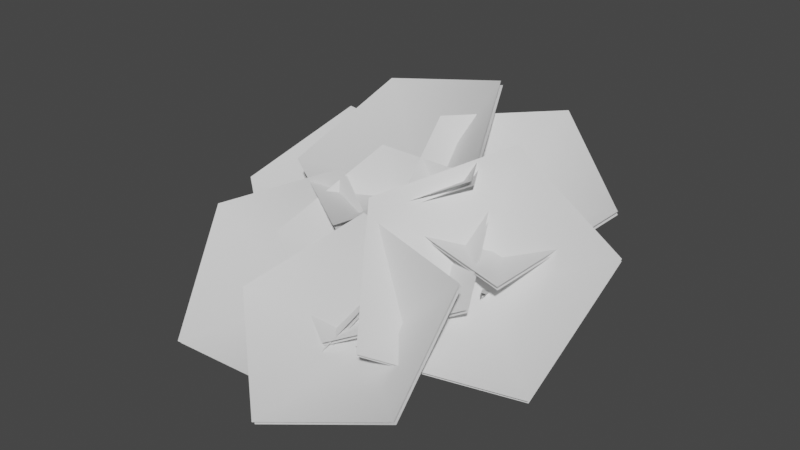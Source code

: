 # Source: fe_canopy_10-00-8.blend  (saved by Blender 3.0.42; exported with 4.5.12 LTS)
import bpy
from mathutils import Matrix  # noqa: F401  (used for matrix-valued properties, if any)

bpy.ops.wm.read_factory_settings(use_empty=True)
scene = bpy.context.scene
scene.name = 'Scene'

# ---- materials (node trees are filled in below, after node groups)
mat_material_002 = bpy.data.materials.new('Material.002')
mat_material_002.use_transparent_shadow = False

# ---- material node trees
mat_material_002.use_nodes = True; mat_material_002.node_tree.nodes.clear()
_N = mat_material_002.node_tree.nodes; _L = mat_material_002.node_tree.links
n0 = _N.new('ShaderNodeBsdfPrincipled'); n0.name = 'Principled BSDF'; n0.location = (10, 300)
n0.distribution = 'GGX'
n0.subsurface_method = 'RANDOM_WALK_SKIN'
n0.inputs[3].default_value = 1.45
n0.inputs[27].default_value = (0.0, 0.0, 0.0, 1.0)
n0.inputs[28].default_value = 1.0
n1 = _N.new('ShaderNodeOutputMaterial'); n1.name = 'Material Output'; n1.location = (300, 300)
_L.new(n0.outputs[0], n1.inputs[0])
n1.is_active_output = True

# ---- world
world_world = bpy.data.worlds.new('World'); scene.world = world_world
world_world.use_nodes = True; world_world.node_tree.nodes.clear()
_N = world_world.node_tree.nodes; _L = world_world.node_tree.links
n0 = _N.new('ShaderNodeOutputWorld'); n0.name = 'World Output'; n0.location = (300, 300)
n1 = _N.new('ShaderNodeBackground'); n1.name = 'Background'; n1.location = (10, 300)
n1.inputs[0].default_value = (0.05088, 0.05088, 0.05088, 1.0)
_L.new(n1.outputs[0], n0.inputs[0])
n0.is_active_output = True
world_world.color = (0.05088, 0.05088, 0.05088)
world_world.use_sun_shadow = False
world_world.sun_shadow_jitter_overblur = 0.0

# ---- meshes
me_fe_mountains1_lt5_gmdl = bpy.data.meshes.new('FE_mountains1_Lt5.gmdl')
me_fe_mountains1_lt5_gmdl.from_pydata([(0.1156, -0.6284, 0.1833), (0.2272, -0.7209, 0.04708), (0.2073, -0.4027, -0.1071), (0.09867, -0.3345, 0.07093), (0.01626, -0.7286, 0.0779), (-0.01606, -0.432, -0.06838), (0.4846, -0.8537, 0.5799), (0.4698, -0.8223, 0.5988), (0.4622, -0.8513, 0.5996), (-0.3106, -0.8523, 0.6563), (-0.3232, -0.8887, 0.6351), (-0.2931, -0.8886, 0.6539), (0.199, -2.127, 0.02396), (0.2356, -2.128, 0.01041), (0.2233, -2.123, 0.04366), (-0.05136, 0.1823, -0.006929), (0.03369, 0.01845, 0.1175), (0.1052, 0.06733, -0.1158), (0.2272, -0.7209, 0.04708), (0.2074, -1.114, -0.1397), (0.04206, -1.093, -0.1118), (0.01626, -0.7286, 0.0779), (0.1342, -1.112, -0.002957), (0.1148, -0.8294, 0.2087), (0.1342, -1.112, -0.002957), (-0.1243, -0.01799, -0.07125), (0.1156, -0.6284, 0.1833), (0.2909, -0.6717, 0.2981), (0.331, -0.759, 0.2463), (0.2497, -0.7673, 0.3114), (0.1148, -0.8294, 0.2087), (-0.1522, -0.7815, 0.3101), (-0.1242, -0.6817, 0.3497), (-0.07153, -0.7752, 0.3647), (-0.07153, -0.7752, 0.3647), (0.2293, -1.569, -0.2106), (0.1301, -1.559, -0.1736), (0.1989, -1.56, -0.1045), (0.4033, -0.7405, 0.4522), (0.4285, -0.7938, 0.4202), (0.3905, -0.7893, 0.4532), (-0.2722, -0.8133, 0.4849), (-0.2527, -0.754, 0.5196), (-0.2255, -0.8109, 0.515), (-0.1242, -0.6817, 0.3497), (-0.2255, -0.8109, 0.515), (0.261, -1.902, -0.1368), (0.1938, -1.899, -0.1115), (0.2383, -1.893, -0.07832), (0.4033, -0.7405, 0.4522), (0.4622, -0.8513, 0.5996), (0.2233, -2.123, 0.04366), (0.2233, -2.123, 0.04366), (0.1052, 0.06733, -0.1158), (0.7205, -1.483, 0.2862), (0.7442, -1.455, 0.3166), (0.721, -1.483, 0.3302), (0.04152, -0.6947, 0.02561), (0.1234, -0.5891, 0.1374), (0.4624, -0.9128, 0.1399), (0.3973, -1.008, 0.03706), (0.04028, -0.7847, 0.2027), (0.3832, -1.012, 0.1871), (0.04028, -0.7847, 0.2027), (0.6344, -1.142, 0.2006), (0.5852, -1.213, 0.1063), (0.5582, -1.204, 0.2158), (0.721, -1.483, 0.3302), (0.721, -1.483, 0.3302), (0.1234, -0.5891, 0.1374), (0.04152, -0.6947, 0.02561), (0.04028, -0.7847, 0.2027), (0.51, -1.305, 0.971), (-0.2632, -1.792, 0.5889), (-0.2527, -0.8729, 0.5885), (-0.2594, -0.8901, 0.624), (0.1002, -0.4493, 1.352), (-0.8809, -0.476, 1.156), (0.5034, -1.322, 1.006), (-0.2699, -1.809, 0.6243), (-1.09, -1.308, 0.712), (-1.083, -1.291, 0.6766), (-0.8742, -0.4589, 1.12), (0.107, -0.4321, 1.316), (0.8989, -1.553, 0.4479), (0.003788, -1.502, 0.6523), (0.4487, -0.7897, 0.502), (0.4552, -0.8061, 0.5346), (1.264, -0.7577, 0.8152), (0.563, -0.2817, 1.196), (0.9053, -1.569, 0.4801), (0.01034, -1.519, 0.6849), (-0.1931, -0.7559, 1.108), (-0.1996, -0.7395, 1.076), (0.5565, -0.2654, 1.164), (1.258, -0.7414, 0.7825), (0.4112, -2.344, 0.1488), (-0.05436, -1.68, 0.8288), (0.6581, -1.356, 0.2352), (0.6709, -1.381, 0.2678), (1.436, -1.974, 0.07701), (1.506, -1.108, 0.7001), (0.4239, -2.368, 0.181), (-0.04149, -1.704, 0.8614), (0.599, -0.9568, 1.168), (0.5862, -0.9324, 1.136), (1.493, -1.083, 0.6676), (1.423, -1.949, 0.04441), (-0.608, -2.321, 0.2372), (-0.06745, -1.701, 0.7229), (0.2257, -2.042, -0.04109), (0.2261, -2.066, -0.01097), (0.04487, -2.918, -0.1978), (0.9253, -2.604, 0.04236), (-0.6075, -2.344, 0.267), (-0.06704, -1.725, 0.753), (0.8411, -1.878, 0.6195), (0.8407, -1.854, 0.5894), (0.9249, -2.58, 0.01226), (0.04441, -2.894, -0.2279), (-1.619, -1.281, 0.3752), (-1.166, -0.6062, 0.8749), (-0.7842, -0.9587, 0.1577), (-0.785, -0.9812, 0.1889), (-0.8936, -1.85, 0.02909), (-0.0612, -1.467, 0.3294), (-1.62, -1.303, 0.406), (-1.167, -0.6288, 0.9061), (-0.2435, -0.7249, 0.8603), (-0.2426, -0.7023, 0.8292), (-0.06042, -1.445, 0.2983), (-0.8928, -1.827, -0.002083), (-0.8963, -1.097, 0.2301), (-0.8769, -1.127, 0.1979), (-0.8584, -1.119, 0.2312), (0.1267, -0.5382, 0.08646), (0.1864, -0.6754, 0.03837), (-0.2822, -0.782, -0.02117), (-0.3484, -0.6409, 0.0045), (0.08198, -0.6773, 0.1967), (-0.2959, -0.7398, 0.1105), (0.08198, -0.6773, 0.1967), (-0.6485, -0.9409, 0.03671), (-0.7074, -0.8409, 0.06238), (-0.6352, -0.8955, 0.1163), (-0.2959, -0.7398, 0.1105), (-0.8963, -1.097, 0.2301), (0.1864, -0.6754, 0.03837), (0.1267, -0.5382, 0.08646), (0.08198, -0.6773, 0.1967), (-0.7776, -1.827, 0.3987), (-0.4415, -1.079, 0.9017), (0.000207, -1.368, 0.1811), (0.003036, -1.39, 0.2126), (0.04062, -2.273, 0.05436), (0.8036, -1.753, 0.3587), (-0.7747, -1.85, 0.4298), (-0.4387, -1.101, 0.9332), (0.4963, -1.043, 0.8906), (0.4935, -1.02, 0.8591), (0.8008, -1.73, 0.3272), (0.03772, -2.251, 0.02284), (-1.458, -1.754, 0.3756), (-0.5824, -1.345, 0.7732), (-0.583, -1.712, -0.125), (-0.584, -1.74, -0.09376), (-1.108, -2.542, -0.2723), (-0.05279, -2.537, -0.2321), (-1.459, -1.782, 0.4064), (-0.5834, -1.373, 0.8043), (0.2502, -1.819, 0.4257), (0.2512, -1.791, 0.3945), (-0.05182, -2.508, -0.2633), (-1.107, -2.514, -0.3035), (-0.661, -1.845, -0.09434), (-0.6199, -1.87, -0.09437), (-0.638, -1.862, -0.06085), (0.07194, -0.6162, 0.05929), (0.1924, -0.7165, 0.06421), (-0.1657, -1.136, -0.1136), (-0.2847, -1.074, -0.1202), (0.07797, -0.7235, 0.1912), (-0.2222, -1.114, -0.01204), (0.07797, -0.7235, 0.1912), (-0.4292, -1.544, -0.1586), (-0.5172, -1.496, -0.1736), (-0.4678, -1.509, -0.09955), (-0.2222, -1.114, -0.01204), (0.1924, -0.7165, 0.06421), (0.07194, -0.6162, 0.05929), (0.07797, -0.7235, 0.1912), (-0.03326, -1.438, 0.2362), (0.01515, -1.439, 0.2392), (-0.006561, -1.437, 0.2717), (0.03594, -0.7047, 0.04155), (0.1655, -0.7117, 0.05229), (0.09938, -1.024, 0.05106), (-0.02095, -1.007, 0.04621), (0.07355, -0.7459, 0.1932), (0.04771, -1.006, 0.1431), (0.07355, -0.7459, 0.1932), (0.05295, -1.245, 0.1087), (-0.04486, -1.216, 0.09822), (0.01426, -1.206, 0.1663), (-0.006561, -1.437, 0.2717), (0.1655, -0.7117, 0.05229), (0.03594, -0.7047, 0.04155), (0.07355, -0.7459, 0.1932), (0.4846, -0.8537, 0.5799), (0.4698, -0.8223, 0.5988), (0.4622, -0.8513, 0.5996), (0.4622, -0.8513, 0.5996), (0.1156, -0.6284, 0.1833)], [(12, 14), (147, 148), (70, 71), (54, 56), (147, 149), (13, 14), (132, 134), (55, 56), (148, 149), (69, 70), (69, 71), (43, 45), (45, 41), (188, 190), (188, 189), (206, 207), (189, 190), (205, 206), (205, 207), (191, 193)], [(1, 2, 0), (0, 2, 3), (4, 0, 5), (0, 3, 5), (1, 4, 2), (4, 5, 2), (8, 6, 208, 210), (15, 16, 17), (18, 19, 21), (19, 20, 21), (21, 20, 23), (20, 22, 23), (19, 18, 24), (18, 23, 24), (15, 17, 25), (15, 25, 16), (26, 27, 18), (18, 27, 28), (23, 29, 26), (26, 29, 27), (18, 28, 30), (28, 29, 30), (26, 21, 32), (21, 31, 32), (21, 23, 31), (23, 33, 31), (32, 34, 26), (26, 34, 23), (19, 35, 20), (20, 35, 36), (35, 19, 37), (19, 22, 37), (20, 36, 22), (36, 37, 22), (27, 38, 28), (28, 38, 39), (29, 40, 27), (27, 40, 38), (28, 39, 29), (39, 40, 29), (32, 31, 42), (31, 41, 42), (31, 33, 41), (33, 43, 41), (42, 45, 44), (44, 45, 33), (35, 46, 36), (36, 46, 47), (37, 48, 35), (35, 48, 46), (36, 47, 37), (47, 48, 37), (39, 38, 6), (38, 7, 6), (40, 8, 49), (49, 8, 7), (40, 39, 50), (39, 6, 50), (41, 10, 42), (42, 10, 9), (41, 43, 10), (43, 11, 10), (42, 9, 43), (9, 11, 43), (46, 13, 47), (47, 13, 12), (48, 51, 46), (46, 51, 13), (48, 47, 52), (47, 12, 52), (2, 17, 3), (3, 17, 16), (5, 3, 25), (3, 16, 25), (2, 5, 53), (5, 25, 53), (57, 58, 60), (58, 59, 60), (58, 61, 59), (61, 62, 59), (57, 60, 63), (60, 62, 63), (64, 65, 59), (60, 59, 65), (59, 62, 64), (62, 66, 64), (60, 65, 62), (65, 66, 62), (65, 64, 54), (64, 55, 54), (66, 67, 64), (64, 67, 55), (66, 65, 68), (65, 54, 68), (72, 73, 74), (75, 76, 77), (78, 76, 75), (79, 75, 80), (78, 75, 79), (74, 81, 82), (83, 74, 82), (72, 74, 83), (80, 75, 77), (74, 73, 81), (84, 85, 86), (87, 88, 89), (90, 88, 87), (91, 87, 92), (90, 87, 91), (86, 93, 94), (95, 86, 94), (84, 86, 95), (92, 87, 89), (86, 85, 93), (96, 97, 98), (99, 100, 101), (102, 100, 99), (103, 99, 104), (102, 99, 103), (98, 105, 106), (107, 98, 106), (96, 98, 107), (104, 99, 101), (98, 97, 105), (108, 109, 110), (111, 112, 113), (114, 112, 111), (115, 111, 116), (114, 111, 115), (110, 117, 118), (119, 110, 118), (108, 110, 119), (116, 111, 113), (110, 109, 117), (120, 121, 122), (123, 124, 125), (126, 124, 123), (127, 123, 128), (126, 123, 127), (122, 129, 130), (131, 122, 130), (120, 122, 131), (128, 123, 125), (122, 121, 129), (136, 137, 135), (135, 137, 138), (136, 139, 137), (139, 140, 137), (135, 138, 141), (138, 140, 141), (143, 138, 142), (138, 137, 142), (142, 137, 144), (137, 140, 144), (138, 143, 145), (143, 144, 145), (143, 142, 132), (142, 133, 132), (142, 144, 133), (144, 134, 133), (143, 146, 144), (146, 134, 144), (150, 151, 152), (153, 154, 155), (156, 154, 153), (157, 153, 158), (156, 153, 157), (152, 159, 160), (161, 152, 160), (150, 152, 161), (158, 153, 155), (152, 151, 159), (162, 163, 164), (165, 166, 167), (168, 166, 165), (169, 165, 170), (168, 165, 169), (164, 171, 172), (173, 164, 172), (162, 164, 173), (170, 165, 167), (164, 163, 171), (179, 180, 178), (177, 178, 180), (178, 181, 179), (181, 182, 179), (177, 180, 183), (180, 182, 183), (184, 185, 179), (180, 179, 185), (179, 182, 184), (182, 186, 184), (180, 185, 187), (185, 186, 187), (184, 175, 185), (185, 175, 174), (176, 175, 186), (184, 186, 175), (176, 186, 174), (185, 174, 186), (195, 196, 194), (194, 196, 197), (196, 195, 199), (195, 198, 199), (194, 197, 200), (197, 199, 200), (196, 201, 197), (197, 201, 202), (201, 196, 203), (196, 199, 203), (197, 202, 199), (202, 203, 199), (202, 201, 191), (201, 192, 191), (203, 193, 201), (201, 193, 192), (203, 202, 204), (202, 191, 204), (208, 209, 210), (50, 6, 208, 211), (6, 7, 209, 208), (7, 8, 210, 209), (23, 18, 212), (18, 21, 212), (18, 30, 212), (23, 21, 212), (26, 18, 212), (4, 1, 212), (0, 4, 212), (26, 23, 212), (21, 26, 212), (1, 0, 212)])
me_fe_mountains1_lt5_gmdl.polygons.foreach_set('use_smooth', [1, 1, 1, 1, 1, 1, 0, 1, 1, 1, 1, 1, 1, 1, 1, 1, 1, 1, 1, 1, 1, 1, 1, 1, 1, 1, 1, 1, 1, 1, 1, 1, 1, 1, 1, 1, 1, 1, 1, 1, 1, 1, 1, 1, 1, 1, 1, 1, 1, 1, 1, 1, 1, 1, 1, 1, 1, 1, 1, 1, 1, 1, 1, 1, 1, 1, 1, 1, 1, 1, 1, 1, 1, 1, 1, 1, 1, 1, 1, 1, 1, 1, 1, 1, 1, 1, 1, 1, 1, 1, 1, 1, 1, 1, 1, 1, 1, 1, 1, 1, 1, 1, 1, 1, 1, 1, 1, 1, 1, 1, 1, 1, 1, 1, 1, 1, 1, 1, 1, 1, 1, 1, 1, 1, 1, 1, 1, 1, 1, 1, 1, 1, 1, 1, 1, 1, 1, 1, 1, 1, 1, 1, 1, 1, 1, 1, 1, 1, 1, 1, 1, 1, 1, 1, 1, 1, 1, 1, 1, 1, 1, 1, 1, 1, 1, 1, 1, 1, 1, 1, 1, 1, 1, 1, 1, 1, 1, 1, 1, 1, 1, 1, 1, 1, 1, 1, 1, 1, 1, 1, 1, 1, 1, 1, 1, 1, 1, 1, 1, 1, 1, 1, 1, 1, 1, 1, 1, 1, 1, 1, 1, 1, 1, 1, 1, 1, 1, 1, 1, 1, 1, 1, 1, 1, 1, 1, 1, 1, 1, 1, 1, 1])
_uv = me_fe_mountains1_lt5_gmdl.uv_layers.new(name='UVMap')
_uv.uv.foreach_set('vector', [0.8934, 0.6222, 0.8598, 0.7253, 0.8523, 0.6177, 0.8523, 0.6177, 0.8598, 0.7253, 0.8181, 0.7113, 0.8785, 0.6191, 0.8523, 0.6177, 0.8469, 0.7181, 0.8523, 0.6177, 0.8181, 0.7113, 0.8469, 0.7181, 0.8934, 0.6222, 0.8785, 0.6191, 0.8598, 0.7253, 0.8785, 0.6191, 0.8469, 0.7181, 0.8598, 0.7253, 0.0, 0.0, 0.0, 0.0, 0.0, 0.0, 0.0, 0.0, 0.7157, 0.8369, 0.7255, 0.7846, 0.7633, 0.8324, 0.7384, 0.9654, 0.8391, 0.8856, 0.7231, 0.9663, 0.8391, 0.8856, 0.8275, 0.8906, 0.7231, 0.9663, 0.7231, 0.9663, 0.8275, 0.8906, 0.7124, 0.9303, 0.8275, 0.8906, 0.8149, 0.879, 0.7124, 0.9303, 0.8391, 0.8856, 0.7384, 0.9654, 0.8149, 0.879, 0.7384, 0.9654, 0.7124, 0.9303, 0.8149, 0.879, 0.7157, 0.8369, 0.7633, 0.8324, 0.7558, 0.8128, 0.7157, 0.8369, 0.7558, 0.8128, 0.7255, 0.7846, 0.6975, 0.972, 0.6782, 0.9401, 0.7384, 0.9654, 0.7384, 0.9654, 0.6782, 0.9401, 0.6999, 0.9269, 0.7124, 0.9303, 0.6834, 0.9203, 0.6975, 0.972, 0.6975, 0.972, 0.6834, 0.9203, 0.6782, 0.9401, 0.7384, 0.9654, 0.6999, 0.9269, 0.7124, 0.9303, 0.6999, 0.9269, 0.6834, 0.9203, 0.7124, 0.9303, 0.6975, 0.972, 0.7231, 0.9663, 0.6398, 0.9433, 0.7231, 0.9663, 0.6538, 0.9309, 0.6398, 0.9433, 0.7231, 0.9663, 0.7124, 0.9303, 0.6538, 0.9309, 0.7124, 0.9303, 0.6474, 0.9251, 0.6538, 0.9309, 0.6398, 0.9433, 0.6474, 0.9251, 0.6975, 0.972, 0.6975, 0.972, 0.6474, 0.9251, 0.7124, 0.9303, 0.8391, 0.8856, 0.9286, 0.775, 0.8275, 0.8906, 0.8275, 0.8906, 0.9286, 0.775, 0.9154, 0.7756, 0.9286, 0.775, 0.8391, 0.8856, 0.9063, 0.7693, 0.8391, 0.8856, 0.8149, 0.879, 0.9063, 0.7693, 0.8275, 0.8906, 0.9154, 0.7756, 0.8149, 0.879, 0.9154, 0.7756, 0.9063, 0.7693, 0.8149, 0.879, 0.6782, 0.9401, 0.6503, 0.8974, 0.6999, 0.9269, 0.6999, 0.9269, 0.6503, 0.8974, 0.6679, 0.8868, 0.6834, 0.9203, 0.6559, 0.8846, 0.6782, 0.9401, 0.6782, 0.9401, 0.6559, 0.8846, 0.6503, 0.8974, 0.6999, 0.9269, 0.6679, 0.8868, 0.6834, 0.9203, 0.6679, 0.8868, 0.6559, 0.8846, 0.6834, 0.9203, 0.6398, 0.9433, 0.6538, 0.9309, 0.5917, 0.908, 0.6538, 0.9309, 0.6064, 0.8988, 0.5917, 0.908, 0.6538, 0.9309, 0.6474, 0.9251, 0.6064, 0.8988, 0.6474, 0.9251, 0.6015, 0.8938, 0.6064, 0.8988, 0.5917, 0.908, 0.6015, 0.8938, 0.6398, 0.9433, 0.6398, 0.9433, 0.6015, 0.8938, 0.6474, 0.9251, 0.9286, 0.775, 0.9597, 0.6729, 0.9154, 0.7756, 0.9154, 0.7756, 0.9597, 0.6729, 0.9497, 0.6726, 0.9063, 0.7693, 0.9439, 0.6685, 0.9286, 0.775, 0.9286, 0.775, 0.9439, 0.6685, 0.9597, 0.6729, 0.9154, 0.7756, 0.9497, 0.6726, 0.9063, 0.7693, 0.9497, 0.6726, 0.9439, 0.6685, 0.9063, 0.7693, 0.6679, 0.8868, 0.6503, 0.8974, 0.6365, 0.8456, 0.6503, 0.8974, 0.6261, 0.8518, 0.6365, 0.8456, 0.6559, 0.8846, 0.6293, 0.8442, 0.6503, 0.8974, 0.6503, 0.8974, 0.6293, 0.8442, 0.6261, 0.8518, 0.6559, 0.8846, 0.6679, 0.8868, 0.6293, 0.8442, 0.6679, 0.8868, 0.6365, 0.8456, 0.6293, 0.8442, 0.6064, 0.8988, 0.5731, 0.8579, 0.5917, 0.908, 0.5917, 0.908, 0.5731, 0.8579, 0.5632, 0.8642, 0.6064, 0.8988, 0.6015, 0.8938, 0.5731, 0.8579, 0.6015, 0.8938, 0.57, 0.854, 0.5731, 0.8579, 0.5917, 0.908, 0.5632, 0.8642, 0.6015, 0.8938, 0.5632, 0.8642, 0.57, 0.854, 0.6015, 0.8938, 0.9597, 0.6729, 0.951, 0.5913, 0.9497, 0.6726, 0.9497, 0.6726, 0.951, 0.5913, 0.9448, 0.591, 0.9439, 0.6685, 0.9405, 0.5882, 0.9597, 0.6729, 0.9597, 0.6729, 0.9405, 0.5882, 0.951, 0.5913, 0.9439, 0.6685, 0.9497, 0.6726, 0.9405, 0.5882, 0.9497, 0.6726, 0.9448, 0.591, 0.9405, 0.5882, 0.8598, 0.7253, 0.7633, 0.8324, 0.8181, 0.7113, 0.8181, 0.7113, 0.7633, 0.8324, 0.7255, 0.7846, 0.8469, 0.7181, 0.8181, 0.7113, 0.7558, 0.8128, 0.8181, 0.7113, 0.7255, 0.7846, 0.7558, 0.8128, 0.8598, 0.7253, 0.8469, 0.7181, 0.7633, 0.8324, 0.8469, 0.7181, 0.7558, 0.8128, 0.7633, 0.8324, 0.2661, 0.0264, 0.2793, 0.03063, 0.1431, 0.1221, 0.2793, 0.03063, 0.1622, 0.1253, 0.1431, 0.1221, 0.2793, 0.03063, 0.282, 0.066, 0.1622, 0.1253, 0.282, 0.066, 0.1704, 0.1489, 0.1622, 0.1253, 0.2661, 0.0264, 0.1431, 0.1221, 0.282, 0.066, 0.1431, 0.1221, 0.1704, 0.1489, 0.282, 0.066, 0.09385, 0.2185, 0.0729, 0.2117, 0.1622, 0.1253, 0.1431, 0.1221, 0.1622, 0.1253, 0.0729, 0.2117, 0.1622, 0.1253, 0.1704, 0.1489, 0.09385, 0.2185, 0.1704, 0.1489, 0.1023, 0.2319, 0.09385, 0.2185, 0.1431, 0.1221, 0.0729, 0.2117, 0.1704, 0.1489, 0.0729, 0.2117, 0.1023, 0.2319, 0.1704, 0.1489, 0.0729, 0.2117, 0.09385, 0.2185, 0.03183, 0.3482, 0.09385, 0.2185, 0.03954, 0.3499, 0.03183, 0.3482, 0.1023, 0.2319, 0.04342, 0.3601, 0.09385, 0.2185, 0.09385, 0.2185, 0.04342, 0.3601, 0.03954, 0.3499, 0.1023, 0.2319, 0.0729, 0.2117, 0.04342, 0.3601, 0.0729, 0.2117, 0.03183, 0.3482, 0.04342, 0.3601, 0.02162, 0.5344, 0.3655, 0.4402, 0.2516, 0.7084, 0.6873, 0.2876, 0.4633, 0.4665, 0.8015, 0.5627, 0.4573, 0.1135, 0.4633, 0.4665, 0.6873, 0.2876, 0.8012, 0.0193, 0.6873, 0.2876, 0.9826, 0.2973, 0.4573, 0.1135, 0.6873, 0.2876, 0.8012, 0.0193, 0.2516, 0.7084, 0.547, 0.7182, 0.3658, 0.9836, 0.02759, 0.8874, 0.2516, 0.7084, 0.3658, 0.9836, 0.02162, 0.5344, 0.2516, 0.7084, 0.02759, 0.8874, 0.9826, 0.2973, 0.6873, 0.2876, 0.8015, 0.5627, 0.2516, 0.7084, 0.3655, 0.4402, 0.547, 0.7182, 0.02162, 0.5344, 0.3655, 0.4402, 0.2516, 0.7084, 0.6873, 0.2876, 0.4633, 0.4665, 0.8015, 0.5627, 0.4573, 0.1135, 0.4633, 0.4665, 0.6873, 0.2876, 0.8012, 0.0193, 0.6873, 0.2876, 0.9826, 0.2973, 0.4573, 0.1135, 0.6873, 0.2876, 0.8012, 0.0193, 0.2516, 0.7084, 0.547, 0.7182, 0.3658, 0.9836, 0.02759, 0.8874, 0.2516, 0.7084, 0.3658, 0.9836, 0.02162, 0.5344, 0.2516, 0.7084, 0.02759, 0.8874, 0.9826, 0.2973, 0.6873, 0.2876, 0.8015, 0.5627, 0.2516, 0.7084, 0.3655, 0.4402, 0.547, 0.7182, 0.02162, 0.5344, 0.3655, 0.4402, 0.2516, 0.7084, 0.6873, 0.2876, 0.4633, 0.4665, 0.8015, 0.5627, 0.4573, 0.1135, 0.4633, 0.4665, 0.6873, 0.2876, 0.8012, 0.0193, 0.6873, 0.2876, 0.9826, 0.2973, 0.4573, 0.1135, 0.6873, 0.2876, 0.8012, 0.0193, 0.2516, 0.7084, 0.547, 0.7182, 0.3658, 0.9836, 0.02759, 0.8874, 0.2516, 0.7084, 0.3658, 0.9836, 0.02162, 0.5344, 0.2516, 0.7084, 0.02759, 0.8874, 0.9826, 0.2973, 0.6873, 0.2876, 0.8015, 0.5627, 0.2516, 0.7084, 0.3655, 0.4402, 0.547, 0.7182, 0.02162, 0.5344, 0.3655, 0.4402, 0.2516, 0.7084, 0.6873, 0.2876, 0.4633, 0.4665, 0.8015, 0.5627, 0.4573, 0.1135, 0.4633, 0.4665, 0.6873, 0.2876, 0.8012, 0.0193, 0.6873, 0.2876, 0.9826, 0.2973, 0.4573, 0.1135, 0.6873, 0.2876, 0.8012, 0.0193, 0.2516, 0.7084, 0.547, 0.7182, 0.3658, 0.9836, 0.02759, 0.8874, 0.2516, 0.7084, 0.3658, 0.9836, 0.02162, 0.5344, 0.2516, 0.7084, 0.02759, 0.8874, 0.9826, 0.2973, 0.6873, 0.2876, 0.8015, 0.5627, 0.2516, 0.7084, 0.3655, 0.4402, 0.547, 0.7182, 0.02162, 0.5344, 0.3655, 0.4402, 0.2516, 0.7084, 0.6873, 0.2876, 0.4633, 0.4665, 0.8015, 0.5627, 0.4573, 0.1135, 0.4633, 0.4665, 0.6873, 0.2876, 0.8012, 0.0193, 0.6873, 0.2876, 0.9826, 0.2973, 0.4573, 0.1135, 0.6873, 0.2876, 0.8012, 0.0193, 0.2516, 0.7084, 0.547, 0.7182, 0.3658, 0.9836, 0.02759, 0.8874, 0.2516, 0.7084, 0.3658, 0.9836, 0.02162, 0.5344, 0.2516, 0.7084, 0.02759, 0.8874, 0.9826, 0.2973, 0.6873, 0.2876, 0.8015, 0.5627, 0.2516, 0.7084, 0.3655, 0.4402, 0.547, 0.7182, 0.4043, 0.157, 0.2793, 0.2537, 0.3879, 0.1546, 0.3879, 0.1546, 0.2793, 0.2537, 0.2628, 0.249, 0.4043, 0.157, 0.3998, 0.1971, 0.2793, 0.2537, 0.3998, 0.1971, 0.2873, 0.2699, 0.2793, 0.2537, 0.3879, 0.1546, 0.2628, 0.249, 0.3998, 0.1971, 0.2628, 0.249, 0.2873, 0.2699, 0.3998, 0.1971, 0.1661, 0.344, 0.2628, 0.249, 0.1838, 0.3453, 0.2628, 0.249, 0.2793, 0.2537, 0.1838, 0.3453, 0.1838, 0.3453, 0.2793, 0.2537, 0.1943, 0.3524, 0.2793, 0.2537, 0.2873, 0.2699, 0.1943, 0.3524, 0.2628, 0.249, 0.1661, 0.344, 0.2873, 0.2699, 0.1661, 0.344, 0.1943, 0.3524, 0.2873, 0.2699, 0.1661, 0.344, 0.1838, 0.3453, 0.1201, 0.4494, 0.1838, 0.3453, 0.1232, 0.4439, 0.1201, 0.4494, 0.1838, 0.3453, 0.1943, 0.3524, 0.1232, 0.4439, 0.1943, 0.3524, 0.133, 0.4472, 0.1232, 0.4439, 0.1661, 0.344, 0.1201, 0.4494, 0.1943, 0.3524, 0.1201, 0.4494, 0.133, 0.4472, 0.1943, 0.3524, 0.02162, 0.5344, 0.3655, 0.4402, 0.2516, 0.7084, 0.6873, 0.2876, 0.4633, 0.4665, 0.8015, 0.5627, 0.4573, 0.1135, 0.4633, 0.4665, 0.6873, 0.2876, 0.8012, 0.0193, 0.6873, 0.2876, 0.9826, 0.2973, 0.4573, 0.1135, 0.6873, 0.2876, 0.8012, 0.0193, 0.2516, 0.7084, 0.547, 0.7182, 0.3658, 0.9836, 0.02759, 0.8874, 0.2516, 0.7084, 0.3658, 0.9836, 0.02162, 0.5344, 0.2516, 0.7084, 0.02759, 0.8874, 0.9826, 0.2973, 0.6873, 0.2876, 0.8015, 0.5627, 0.2516, 0.7084, 0.3655, 0.4402, 0.547, 0.7182, 0.02162, 0.5344, 0.3655, 0.4402, 0.2516, 0.7084, 0.6873, 0.2876, 0.4633, 0.4665, 0.8015, 0.5627, 0.4573, 0.1135, 0.4633, 0.4665, 0.6873, 0.2876, 0.8012, 0.0193, 0.6873, 0.2876, 0.9826, 0.2973, 0.4573, 0.1135, 0.6873, 0.2876, 0.8012, 0.0193, 0.2516, 0.7084, 0.547, 0.7182, 0.3658, 0.9836, 0.02759, 0.8874, 0.2516, 0.7084, 0.3658, 0.9836, 0.02162, 0.5344, 0.2516, 0.7084, 0.02759, 0.8874, 0.9826, 0.2973, 0.6873, 0.2876, 0.8015, 0.5627, 0.2516, 0.7084, 0.3655, 0.4402, 0.547, 0.7182, 0.2338, 0.2169, 0.2195, 0.2133, 0.3652, 0.1139, 0.3517, 0.1112, 0.3652, 0.1139, 0.2195, 0.2133, 0.3652, 0.1139, 0.3625, 0.1475, 0.2338, 0.2169, 0.3625, 0.1475, 0.243, 0.228, 0.2338, 0.2169, 0.3517, 0.1112, 0.2195, 0.2133, 0.3625, 0.1475, 0.2195, 0.2133, 0.243, 0.228, 0.3625, 0.1475, 0.1488, 0.3262, 0.1326, 0.3206, 0.2338, 0.2169, 0.2195, 0.2133, 0.2338, 0.2169, 0.1326, 0.3206, 0.2338, 0.2169, 0.243, 0.228, 0.1488, 0.3262, 0.243, 0.228, 0.1564, 0.3301, 0.1488, 0.3262, 0.2195, 0.2133, 0.1326, 0.3206, 0.243, 0.228, 0.1326, 0.3206, 0.1564, 0.3301, 0.243, 0.228, 0.1488, 0.3262, 0.1056, 0.4276, 0.1326, 0.3206, 0.1326, 0.3206, 0.1056, 0.4276, 0.09974, 0.4254, 0.1099, 0.4323, 0.1056, 0.4276, 0.1564, 0.3301, 0.1488, 0.3262, 0.1564, 0.3301, 0.1056, 0.4276, 0.1099, 0.4323, 0.1564, 0.3301, 0.09974, 0.4254, 0.1326, 0.3206, 0.09974, 0.4254, 0.1564, 0.3301, 0.3162, 0.0681, 0.1938, 0.1705, 0.2985, 0.06872, 0.2985, 0.06872, 0.1938, 0.1705, 0.1809, 0.1701, 0.1938, 0.1705, 0.3162, 0.0681, 0.2133, 0.1942, 0.3162, 0.0681, 0.3287, 0.1183, 0.2133, 0.1942, 0.2985, 0.06872, 0.1809, 0.1701, 0.3287, 0.1183, 0.1809, 0.1701, 0.2133, 0.1942, 0.3287, 0.1183, 0.1938, 0.1705, 0.121, 0.2717, 0.1809, 0.1701, 0.1809, 0.1701, 0.121, 0.2717, 0.1108, 0.2646, 0.121, 0.2717, 0.1938, 0.1705, 0.1438, 0.2817, 0.1938, 0.1705, 0.2133, 0.1942, 0.1438, 0.2817, 0.1809, 0.1701, 0.1108, 0.2646, 0.2133, 0.1942, 0.1108, 0.2646, 0.1438, 0.2817, 0.2133, 0.1942, 0.1108, 0.2646, 0.121, 0.2717, 0.07618, 0.3974, 0.121, 0.2717, 0.08639, 0.396, 0.07618, 0.3974, 0.1438, 0.2817, 0.09425, 0.4101, 0.121, 0.2717, 0.121, 0.2717, 0.09425, 0.4101, 0.08639, 0.396, 0.1438, 0.2817, 0.1108, 0.2646, 0.09425, 0.4101, 0.1108, 0.2646, 0.07618, 0.3974, 0.09425, 0.4101, 0.6365, 0.8456, 0.6261, 0.8518, 0.6293, 0.8442, 0.6293, 0.8442, 0.6365, 0.8456, 0.6365, 0.8456, 0.6293, 0.8442, 0.6365, 0.8456, 0.6261, 0.8518, 0.6261, 0.8518, 0.6365, 0.8456, 0.6261, 0.8518, 0.6293, 0.8442, 0.6293, 0.8442, 0.6261, 0.8518, 0.7124, 0.9303, 0.7384, 0.9654, 0.7124, 0.9303, 0.7384, 0.9654, 0.7231, 0.9663, 0.7384, 0.9654, 0.7384, 0.9654, 0.7124, 0.9303, 0.7384, 0.9654, 0.7124, 0.9303, 0.7231, 0.9663, 0.7124, 0.9303, 0.6975, 0.972, 0.7384, 0.9654, 0.6975, 0.972, 0.8785, 0.6191, 0.8934, 0.6222, 0.8785, 0.6191, 0.8523, 0.6177, 0.8785, 0.6191, 0.8523, 0.6177, 0.6975, 0.972, 0.7124, 0.9303, 0.6975, 0.972, 0.7231, 0.9663, 0.6975, 0.972, 0.7231, 0.9663, 0.8934, 0.6222, 0.8523, 0.6177, 0.8934, 0.6222])
me_fe_mountains1_lt5_gmdl.materials.append(mat_material_002)
me_fe_mountains1_lt5_gmdl.use_remesh_fix_poles = True
me_fe_mountains1_lt5_gmdl.use_remesh_preserve_attributes = False
me_fe_mountains1_lt5_gmdl.update()
arm_armature = bpy.data.armatures.new('Armature')  # bones are not reproduced

# ---- objects
ob_3_080218_l_99_2155_f_50_2570 = bpy.data.objects.new('3,080218 L 99,2155 F 50,2570', me_fe_mountains1_lt5_gmdl)
ob_armature = bpy.data.objects.new('Armature', arm_armature)

# ---- transforms, parenting, visibility, modifiers, constraints
ob_3_080218_l_99_2155_f_50_2570.parent = ob_armature
ob_3_080218_l_99_2155_f_50_2570.location = (0.0, 0.0, 0.0)
_vg = ob_3_080218_l_99_2155_f_50_2570.vertex_groups.new(name='Bone')
for _i, _w in zip([0, 1, 2, 3, 4, 5, 6, 7, 8, 9, 10, 11, 12, 13, 14, 15, 16, 17, 18, 19, 20, 21, 22, 23, 24, 25, 26, 27, 28, 29, 30, 31, 32, 33, 34, 35, 36, 37, 38, 39, 40, 41, 42, 43, 44, 45, 46, 47, 48, 49, 50, 51, 52, 53, 54, 55, 57, 58, 59, 60, 61, 62, 63, 64, 65, 66, 67, 68, 69, 70, 71, 72, 73, 74, 75, 76, 77, 78, 79, 80, 81, 82, 83, 84, 85, 86, 87, 88, 89, 90, 91, 92, 93, 94, 95, 96, 97, 98, 99, 100, 101, 102, 103, 104, 105, 106, 107, 108, 109, 110, 111, 112, 113, 114, 115, 116, 117, 118, 119, 120, 121, 122, 123, 124, 125, 126, 127, 128, 129, 130, 131, 132, 133, 134, 135, 136, 137, 138, 139, 140, 141, 142, 143, 144, 145, 146, 147, 148, 149, 150, 151, 152, 153, 154, 155, 156, 157, 158, 159, 160, 161, 162, 163, 164, 165, 166, 167, 168, 169, 170, 171, 172, 173, 174, 175, 176, 177, 179, 180, 181, 182, 183, 184, 185, 186, 187, 189, 190, 191, 192, 193, 194, 195, 196, 197, 198, 199, 200, 201, 202, 203, 204, 205, 206, 207, 208, 209, 210, 211, 212], [0.0, 0.0, 0.0, 2.724e-05, 0.0007088, 0.0, 0.0, 0.0, 0.0, 6.217e-05, 2.414e-05, 0.0, 0.0, 0.0, 0.0, 0.0008576, 0.0003026, 0.0, 0.0, 0.0, 0.0, 0.0007088, 0.0, 1.073e-06, 0.0, 0.0, 0.0, 0.0, 0.0, 0.0, 1.073e-06, 1.249e-06, 0.0, 1.019e-05, 1.019e-05, 0.0, 0.0, 0.0, 0.0, 0.0, 0.0, 1.991e-05, 0.0, 0.0, 1.491e-10, 0.0, 1.132e-05, 0.0, 0.0, 0.0, 0.0, 1.15e-05, 1.097e-05, 9.716e-06, 0.0008534, 3.617e-05, 0.0, 4.947e-06, 0.0, 0.0, 4.214e-05, 2.623e-06, 4.214e-05, 0.0, 0.0, 4.768e-06, 0.0, 0.0, 4.947e-06, 0.0, 4.214e-05, 0.0003675, 0.000137, 1.848e-06, 0.0, 0.0, 0.0001109, 9.06e-06, 0.0, 4.232e-05, 1.526e-05, 0.0002214, 6.914e-06, 1.252e-06, 0.0, 0.0, 1.514e-05, 0.0, 0.0, 1.734e-05, 6.694e-05, 0.0, 6.461e-05, 2.861e-06, 0.002288, 0.0, 1.311e-06, 1.371e-06, 0.0006429, 0.002183, 0.000558, 1.371e-06, 1.246e-05, 6.032e-05, 1.669e-06, 9.179e-06, 1.407e-05, 0.0008203, 0.0, 0.0, 0.0, 0.00256, 0.0008069, 1.508e-05, 0.0, 5.603e-06, 0.0, 5.758e-05, 0.0002393, 6.098e-05, 4.16e-05, 0.0, 0.0001216, 0.0, 3.743e-05, 0.003004, 9.578e-05, 1.311e-06, 0.0, 0.00114, 1.967e-06, 0.0, 0.0, 0.0, 0.004498, 0.0, 1.806e-05, 0.0, 0.0, 0.0, 0.0, 7.51e-06, 0.0, 0.0, 0.0, 5.811e-05, 0.0, 0.004498, 0.0, 1.031e-05, 0.001691, 0.0, 6.193e-05, 0.0, 0.0003351, 0.0, 0.0004981, 0.0001647, 0.0007731, 0.0003, 0.0007024, 1.049e-05, 8.821e-06, 0.0, 0.0003099, 0.0, 0.0004293, 2.11e-05, 0.0, 0.0, 6.974e-06, 0.0001974, 1.109e-05, 9.358e-06, 0.0, 0.0, 1.204e-05, 0.0, 0.0, 0.0, 0.0, 0.0, 0.0, 0.0, 0.0, 0.0008028, 1.204e-05, 0.0, 4.506e-05, 0.0, 0.0001858, 0.0, 0.0556, 0.0, 0.0, 0.0, 0.0, 0.0, 0.0, 0.0, 0.0, 0.0001992, 0.0556, 0.0, 0.0, 0.0, 0.0, 0.0, 0.0001171, 0.0]): _vg.add([_i], _w, 'REPLACE')
_vg = ob_3_080218_l_99_2155_f_50_2570.vertex_groups.new(name='Bone.001')
for _i, _w in zip([15, 16, 17, 25, 53], [0.9991, 0.9997, 1.0, 1.0, 1.0]): _vg.add([_i], _w, 'REPLACE')
_vg = ob_3_080218_l_99_2155_f_50_2570.vertex_groups.new(name='Bone.002')
for _i, _w in zip([0, 1, 2, 3, 4, 5, 18, 19, 20, 21, 22, 23, 24, 26, 27, 28, 29, 30, 31, 32, 33, 34, 35, 36, 37, 44, 178, 188, 212], [0.0, 0.0, 1.0, 1.0, 0.0, 1.0, 0.0, 0.0, 0.0, 0.0, 0.0, 0.0, 0.0, 0.0, 0.0, 0.0, 0.0, 0.0, 0.0, 0.0, 0.0, 0.0, 0.0, 0.0, 0.0, 0.0, 0.0, 0.0, 0.0]): _vg.add([_i], _w, 'REPLACE')
_vg = ob_3_080218_l_99_2155_f_50_2570.vertex_groups.new(name='Bone.007')
for _i, _w in zip([6, 7, 8, 27, 28, 29, 38, 39, 40, 44, 49, 50, 208, 209, 210, 211], [0.0, 0.0, 0.0, 1.0, 1.0, 1.0, 0.0, 0.0, 0.0, 2.563e-06, 0.0, 0.0, 0.0, 0.0, 0.0, 0.0]): _vg.add([_i], _w, 'REPLACE')
_vg = ob_3_080218_l_99_2155_f_50_2570.vertex_groups.new(name='Bone.008')
for _i, _w in zip([38, 39, 40, 49, 56, 68, 84, 85, 86, 87, 88, 89, 90, 91, 92, 93, 94, 95, 99], [1.0, 1.0, 1.0, 1.0, 0.0, 0.0, 0.0, 0.0, 0.0, 0.0, 0.0, 0.0, 0.0, 0.0, 0.0, 0.0, 0.0, 0.0, 0.0]): _vg.add([_i], _w, 'REPLACE')
_vg = ob_3_080218_l_99_2155_f_50_2570.vertex_groups.new(name='Bone.013')
for _i, _w in zip([12, 13, 14, 46, 47, 48, 51, 52, 142, 143, 144], [0.0, 0.0, 0.0, 0.0, 0.0, 0.0, 0.0, 0.0, 1.0, 1.0, 1.0]): _vg.add([_i], _w, 'REPLACE')
_vg = ob_3_080218_l_99_2155_f_50_2570.vertex_groups.new(name='Bone.014')
for _i, _w in zip([57, 58, 61, 63, 69, 70, 71, 108, 109, 110, 111, 112, 113, 114, 115, 116, 117, 118, 119], [1.0, 1.0, 1.0, 1.0, 1.0, 1.0, 1.0, 0.0, 0.0, 0.0, 0.0, 0.0, 0.0, 0.0, 0.0, 0.0, 0.0, 0.0, 0.0]): _vg.add([_i], _w, 'REPLACE')
_vg = ob_3_080218_l_99_2155_f_50_2570.vertex_groups.new(name='Bone.006')
for _i, _w in zip([46, 47, 48, 72, 73, 74, 75, 76, 77, 78, 79, 80, 81, 82, 83], [1.0, 1.0, 1.0, 0.0, 0.0, 0.0, 0.0, 0.0, 0.0, 0.0, 0.0, 0.0, 0.0, 0.0, 0.0]): _vg.add([_i], _w, 'REPLACE')
_vg = ob_3_080218_l_99_2155_f_50_2570.vertex_groups.new(name='Bone.005')
for _i, _w in zip([9, 10, 11, 35, 36, 37, 41, 42, 43, 45], [0.0, 0.0, 0.0, 1.0, 1.0, 1.0, 0.0, 0.0, 0.0, 0.0]): _vg.add([_i], _w, 'REPLACE')
_vg = ob_3_080218_l_99_2155_f_50_2570.vertex_groups.new(name='Bone.010')
for _i, _w in zip([54, 55, 56, 67, 89, 96, 97, 98, 99, 100, 101, 102, 103, 104, 105, 106, 107], [2.275e-05, 0.0, 0.0, 0.0, 0.0, 1.0, 1.0, 1.0, 0.9994, 0.9978, 0.9994, 1.0, 1.0, 0.9999, 1.0, 1.0, 1.0]): _vg.add([_i], _w, 'REPLACE')
_vg = ob_3_080218_l_99_2155_f_50_2570.vertex_groups.new(name='Bone.009')
for _i, _w in zip([31, 32, 33, 34, 44, 54, 56, 64, 65, 66, 67, 68], [0.9981, 1.0, 1.0, 1.0, 1.0, 0.0, 0.0, 0.0, 0.0, 0.0, 0.0, 0.0]): _vg.add([_i], _w, 'REPLACE')
_vg = ob_3_080218_l_99_2155_f_50_2570.vertex_groups.new(name='Bone.004')
for _i, _w in zip([19, 20, 22, 24, 31, 120, 121, 122, 123, 124, 125, 126, 127, 128, 129, 130, 131, 135, 136, 139, 141, 147, 148, 149], [0.0, 5.424e-06, 0.0, 0.0, 0.001864, 0.0, 0.0, 0.0, 0.0, 0.0, 0.0, 0.0, 0.0, 0.0, 0.0, 0.0, 0.0, 0.9955, 1.0, 1.0, 1.0, 1.0, 0.9955, 1.0]): _vg.add([_i], _w, 'REPLACE')
_vg = ob_3_080218_l_99_2155_f_50_2570.vertex_groups.new(name='Bone.003')
for _i, _w in zip([0, 1, 4, 18, 21, 23, 26, 30, 132, 133, 134, 142, 143, 144, 146, 212], [1.0, 1.0, 0.9993, 1.0, 0.9993, 1.0, 1.0, 1.0, 0.0, 0.0, 0.0, 0.0, 0.0, 0.0, 0.0, 1.0]): _vg.add([_i], _w, 'REPLACE')
_vg = ob_3_080218_l_99_2155_f_50_2570.vertex_groups.new(name='Bone.012')
for _i, _w in zip([137, 138, 140, 145, 162, 163, 164, 165, 166, 167, 168, 169, 170, 171, 172, 173], [1.0, 1.0, 1.0, 1.0, 0.0, 0.0, 0.0, 0.0, 0.0, 0.0, 0.0, 0.0, 0.0, 0.0, 0.0, 0.0]): _vg.add([_i], _w, 'REPLACE')
_vg = ob_3_080218_l_99_2155_f_50_2570.vertex_groups.new(name='Bone.011')
for _i, _w in zip([174, 175, 176, 184, 185, 186, 194, 195, 198, 200, 205, 206, 207], [0.0, 0.0, 0.0, 0.0, 0.0, 0.0, 1.0, 0.9444, 1.0, 1.0, 0.9444, 1.0, 1.0]): _vg.add([_i], _w, 'REPLACE')
_vg = ob_3_080218_l_99_2155_f_50_2570.vertex_groups.new(name='Bone.016')
for _i, _w in zip([64, 65, 66, 150, 151, 152, 153, 154, 155, 156, 157, 158, 159, 160, 161], [1.0, 1.0, 1.0, 0.0, 0.0, 0.0, 0.0, 0.0, 0.0, 0.0, 0.0, 0.0, 0.0, 0.0, 0.0]): _vg.add([_i], _w, 'REPLACE')
_vg = ob_3_080218_l_99_2155_f_50_2570.vertex_groups.new(name='Bone.015')
for _i, _w in zip([59, 60, 62, 191, 192, 193, 201, 202, 203, 204], [1.0, 1.0, 1.0, 0.0, 0.0, 0.0, 0.0, 0.0, 0.0, 0.0]): _vg.add([_i], _w, 'REPLACE')
_vg = ob_3_080218_l_99_2155_f_50_2570.vertex_groups.new(name='Bone.017')
for _i, _w in zip([135, 136, 137, 138, 139, 140, 141, 145, 147, 148, 149, 177, 178, 181, 183, 188, 189, 190], [0.0, 0.0, 0.0, 0.0, 0.0, 0.0, 0.0, 0.0, 0.0, 0.0, 0.0, 1.0, 1.0, 1.0, 1.0, 1.0, 1.0, 1.0]): _vg.add([_i], _w, 'REPLACE')
_vg = ob_3_080218_l_99_2155_f_50_2570.vertex_groups.new(name='Bone.020')
for _i, _w in zip([19, 20, 22, 24, 57, 58, 59, 60, 61, 62, 63, 69, 70, 71], [1.0, 1.0, 1.0, 1.0, 0.0, 0.0, 0.0, 0.0, 0.0, 0.0, 0.0, 0.0, 0.0, 0.0]): _vg.add([_i], _w, 'REPLACE')
_vg = ob_3_080218_l_99_2155_f_50_2570.vertex_groups.new(name='Bone.019')
for _i, _w in zip([177, 178, 179, 180, 181, 182, 183, 184, 185, 186, 187, 188, 189, 190, 194, 195, 196, 197, 198, 199, 200, 205, 206, 207], [0.0, 0.0, 0.0, 0.0, 0.0, 0.0, 0.0, 1.0, 1.0, 1.0, 0.0, 0.0, 0.0, 0.0, 0.0, 0.0, 0.0, 0.0, 0.0, 0.0, 0.0, 0.0, 0.0, 0.0]): _vg.add([_i], _w, 'REPLACE')
_vg = ob_3_080218_l_99_2155_f_50_2570.vertex_groups.new(name='Bone.018')
for _i, _w in zip([177, 178, 179, 180, 181, 182, 183, 187, 188, 189, 190], [0.0, 0.0, 1.0, 1.0, 0.0, 1.0, 0.0, 0.9992, 0.0, 0.0, 0.0]): _vg.add([_i], _w, 'REPLACE')
_vg = ob_3_080218_l_99_2155_f_50_2570.vertex_groups.new(name='Bone.027')
for _i, _w in zip([41, 42, 43, 45], [1.0, 1.0, 1.0, 1.0]): _vg.add([_i], _w, 'REPLACE')
_vg = ob_3_080218_l_99_2155_f_50_2570.vertex_groups.new(name='Bone.024')
for _i, _w in zip([39, 40, 162, 163, 164, 165, 166, 167, 168, 169, 170, 171, 172, 173], [0.0, 0.0, 1.0, 1.0, 1.0, 0.9997, 1.0, 0.9996, 1.0, 1.0, 1.0, 1.0, 0.9998, 1.0]): _vg.add([_i], _w, 'REPLACE')
_vg = ob_3_080218_l_99_2155_f_50_2570.vertex_groups.new(name='Bone.025')
for _i, _w in zip([120, 121, 122, 123, 124, 125, 126, 127, 128, 129, 130, 131, 132, 133], [0.9999, 1.0, 1.0, 0.9999, 1.0, 1.0, 0.997, 0.9999, 1.0, 1.0, 0.9989, 1.0, 0.0, 0.0]): _vg.add([_i], _w, 'REPLACE')
_vg = ob_3_080218_l_99_2155_f_50_2570.vertex_groups.new(name='Bone.028')
for _i, _w in zip([55, 84, 85, 86, 87, 88, 89, 90, 91, 92, 93, 94, 95, 109], [2.399e-06, 1.0, 1.0, 1.0, 1.0, 1.0, 1.0, 1.0, 0.9999, 1.0, 0.9999, 1.0, 0.9977, 0.0]): _vg.add([_i], _w, 'REPLACE')
_vg = ob_3_080218_l_99_2155_f_50_2570.vertex_groups.new(name='Bone.029')
for _i, _w in zip([72, 73, 74, 75, 76, 77, 78, 79, 80, 81, 82, 83], [0.9996, 0.9999, 1.0, 1.0, 1.0, 0.9999, 1.0, 1.0, 1.0, 1.0, 0.9998, 1.0]): _vg.add([_i], _w, 'REPLACE')
_vg = ob_3_080218_l_99_2155_f_50_2570.vertex_groups.new(name='Bone.023')
for _i, _w in zip([108, 109, 110, 111, 112, 113, 114, 115, 116, 117, 118, 119, 124], [0.9992, 1.0, 1.0, 1.0, 0.9974, 0.9992, 1.0, 1.0, 1.0, 1.0, 0.9999, 0.9998, 0.0]): _vg.add([_i], _w, 'REPLACE')
_vg = ob_3_080218_l_99_2155_f_50_2570.vertex_groups.new(name='Bone.021')
_vg.add([196, 197, 199], 1.0, 'REPLACE')
_vg = ob_3_080218_l_99_2155_f_50_2570.vertex_groups.new(name='Bone.022')
_vg.add([201, 202, 203], 1.0, 'REPLACE')
_vg = ob_3_080218_l_99_2155_f_50_2570.vertex_groups.new(name='Bone.026')
for _i, _w in zip([150, 151, 152, 153, 154, 155, 156, 157, 158, 159, 160, 161, 192], [1.0, 0.9983, 1.0, 0.9999, 1.0, 0.9997, 1.0, 0.9995, 0.9998, 0.9992, 0.9997, 0.9993, 0.0]): _vg.add([_i], _w, 'REPLACE')
_vg = ob_3_080218_l_99_2155_f_50_2570.vertex_groups.new(name='Bone.032')
for _i, _w in zip([132, 133, 134, 146], [1.0, 1.0, 1.0, 0.9999]): _vg.add([_i], _w, 'REPLACE')
_vg = ob_3_080218_l_99_2155_f_50_2570.vertex_groups.new(name='Bone.034')
for _i, _w in zip([12, 13, 14, 51, 52], [1.0, 1.0, 1.0, 1.0, 1.0]): _vg.add([_i], _w, 'REPLACE')
_vg = ob_3_080218_l_99_2155_f_50_2570.vertex_groups.new(name='Bone.036')
for _i, _w in zip([54, 55, 56, 67, 68], [0.9991, 1.0, 1.0, 1.0, 1.0]): _vg.add([_i], _w, 'REPLACE')
_vg = ob_3_080218_l_99_2155_f_50_2570.vertex_groups.new(name='Bone.030')
for _i, _w in zip([6, 7, 8, 50, 208, 209, 210, 211], [1.0, 1.0, 1.0, 1.0, 1.0, 1.0, 1.0, 0.9999]): _vg.add([_i], _w, 'REPLACE')
_vg = ob_3_080218_l_99_2155_f_50_2570.vertex_groups.new(name='Bone.033')
for _i, _w in zip([174, 175, 176], [1.0, 1.0, 1.0]): _vg.add([_i], _w, 'REPLACE')
_vg = ob_3_080218_l_99_2155_f_50_2570.vertex_groups.new(name='Bone.035')
for _i, _w in zip([191, 192, 193, 204], [1.0, 1.0, 0.9998, 0.9998]): _vg.add([_i], _w, 'REPLACE')
_vg = ob_3_080218_l_99_2155_f_50_2570.vertex_groups.new(name='Bone.031')
for _i, _w in zip([9, 10, 11], [0.9999, 1.0, 1.0]): _vg.add([_i], _w, 'REPLACE')
_m = ob_3_080218_l_99_2155_f_50_2570.modifiers.new('Armature', 'ARMATURE')
_m.object = ob_armature
ob_armature.location = (0.0, 0.0, 0.0)

# ---- collection membership
scene.collection.objects.link(ob_3_080218_l_99_2155_f_50_2570)
scene.collection.objects.link(ob_armature)

# ---- scene / render settings (as saved in the file)
scene.frame_start = 1; scene.frame_end = 250; scene.frame_set(30)
scene.render.engine = 'BLENDER_EEVEE_NEXT'
scene.cycles.sampling_pattern = 'TABULATED_SOBOL'
scene.cycles.use_light_tree = False
scene.view_settings.view_transform = 'Filmic'
bpy.context.view_layer.update()

# ---- added for rendering (the .blend has no active camera and no usable light): camera, sun
cam_auto = bpy.data.cameras.new('AutoCamera')
cam_auto.lens = 50.0
cam_auto.sensor_width = 36.0
cam_auto.clip_end = 1000.0
ob_auto_camera = bpy.data.objects.new('AutoCamera', cam_auto)
scene.collection.objects.link(ob_auto_camera)
ob_auto_camera.location = (4.29496, -6.5898, 4.00562)
ob_auto_camera.rotation_euler = (1.09748, -7.21219e-08, 0.694738)
scene.camera = ob_auto_camera
light_auto_sun = bpy.data.lights.new('AutoSun', 'SUN')
light_auto_sun.energy = 3.0
light_auto_sun.angle = 0.0523599
ob_auto_sun = bpy.data.objects.new('AutoSun', light_auto_sun)
scene.collection.objects.link(ob_auto_sun)
ob_auto_sun.rotation_euler = (0.872665, 0.174533, 0.523599)
bpy.context.view_layer.update()
